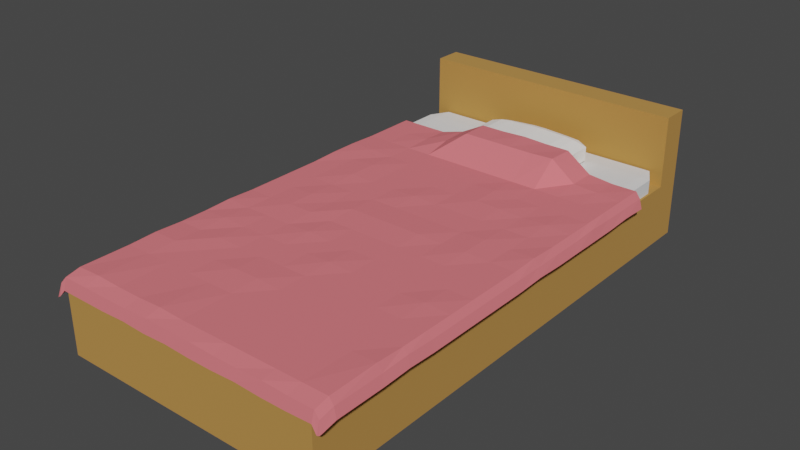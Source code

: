 # Source: RoomBed.blend  (saved by Blender 2.93.20; exported with 4.5.12 LTS)
import bpy
from mathutils import Matrix  # noqa: F401  (used for matrix-valued properties, if any)

bpy.ops.wm.read_factory_settings(use_empty=True)
scene = bpy.context.scene
scene.name = 'Scene'

# ---- collections
col_collection = bpy.data.collections.new('Collection'); scene.collection.children.link(col_collection)

# ---- materials (node trees are filled in below, after node groups)
mat_darker_wood = bpy.data.materials.new('Darker Wood')
mat_darker_wood.use_transparent_shadow = False
mat_white = bpy.data.materials.new('White')
mat_white.alpha_threshold = 0.0
mat_white.use_transparent_shadow = False
mat_white.line_color = (0.0, 0.0, 0.0, 1.0)
mat_red_bed_cover = bpy.data.materials.new('Red bed cover')
mat_red_bed_cover.use_transparent_shadow = False

# ---- material node trees
mat_darker_wood.use_nodes = True; mat_darker_wood.node_tree.nodes.clear()
_N = mat_darker_wood.node_tree.nodes; _L = mat_darker_wood.node_tree.links
n0 = _N.new('ShaderNodeBsdfPrincipled'); n0.name = 'Principled BSDF'; n0.location = (10, 300)
n0.distribution = 'GGX'
n0.subsurface_method = 'BURLEY'
n0.inputs[0].default_value = (0.4969, 0.2542, 0.05951, 1.0)
n0.inputs[2].default_value = 1.0
n0.inputs[3].default_value = 1.45
n0.inputs[27].default_value = (0.0, 0.0, 0.0, 1.0)
n0.inputs[28].default_value = 1.0
n1 = _N.new('ShaderNodeOutputMaterial'); n1.name = 'Material Output'; n1.location = (300, 300)
_L.new(n0.outputs[0], n1.inputs[0])
n1.is_active_output = True
mat_white.use_nodes = True; mat_white.node_tree.nodes.clear()
_N = mat_white.node_tree.nodes; _L = mat_white.node_tree.links
n0 = _N.new('ShaderNodeOutputMaterial'); n0.name = 'Material Output'; n0.location = (300, 300)
n1 = _N.new('ShaderNodeBsdfPrincipled'); n1.name = 'Principled BSDF'; n1.location = (10, 300)
n1.distribution = 'GGX'
n1.subsurface_method = 'BURLEY'
n1.inputs[0].default_value = (1.0, 0.9773, 0.9534, 1.0)
n1.inputs[2].default_value = 1.0
n1.inputs[3].default_value = 1.45
n1.inputs[27].default_value = (0.0, 0.0, 0.0, 1.0)
n1.inputs[28].default_value = 1.0
_L.new(n1.outputs[0], n0.inputs[0])
n0.is_active_output = True
mat_red_bed_cover.use_nodes = True; mat_red_bed_cover.node_tree.nodes.clear()
_N = mat_red_bed_cover.node_tree.nodes; _L = mat_red_bed_cover.node_tree.links
n0 = _N.new('ShaderNodeBsdfPrincipled'); n0.name = 'Principled BSDF'; n0.location = (10, 300)
n0.distribution = 'GGX'
n0.subsurface_method = 'BURLEY'
n0.inputs[0].default_value = (0.8, 0.1762, 0.1978, 1.0)
n0.inputs[2].default_value = 1.0
n0.inputs[3].default_value = 1.45
n0.inputs[27].default_value = (0.0, 0.0, 0.0, 1.0)
n0.inputs[28].default_value = 1.0
n1 = _N.new('ShaderNodeOutputMaterial'); n1.name = 'Material Output'; n1.location = (300, 300)
_L.new(n0.outputs[0], n1.inputs[0])
n1.is_active_output = True

# ---- world
world_world = bpy.data.worlds.new('World'); scene.world = world_world
world_world.use_nodes = True; world_world.node_tree.nodes.clear()
_N = world_world.node_tree.nodes; _L = world_world.node_tree.links
n0 = _N.new('ShaderNodeOutputWorld'); n0.name = 'World Output'; n0.location = (300, 300)
n1 = _N.new('ShaderNodeBackground'); n1.name = 'Background'; n1.location = (10, 300)
n1.inputs[0].default_value = (0.05088, 0.05088, 0.05088, 1.0)
_L.new(n1.outputs[0], n0.inputs[0])
n0.is_active_output = True
world_world.color = (0.05088, 0.05088, 0.05088)
world_world.use_sun_shadow = False
world_world.sun_shadow_jitter_overblur = 0.0

# ---- meshes
me_cube_007 = bpy.data.meshes.new('Cube.007')
me_cube_007.from_pydata([(-1.0, -1.0, -1.023), (-1.0, -1.0, 0.5623), (-1.0, 1.0, -1.023), (-1.0, 1.0, 0.5623), (1.0, -1.0, -1.023), (1.0, -1.0, 0.5623), (1.0, 1.0, -1.023), (1.0, 1.0, 0.5623), (-1.0, 0.8905, -1.023), (-1.0, 0.8905, 0.5623), (1.0, 0.8905, -1.023), (1.0, 0.8905, 0.5623), (-1.0, 0.8905, 2.427), (-1.0, 1.0, 2.427), (1.0, 1.0, 2.427), (1.0, 0.8905, 2.427)], [], [(8, 9, 3, 2), (2, 3, 7, 6), (10, 11, 5, 4), (4, 5, 1, 0), (8, 10, 4, 0), (11, 9, 1, 5), (7, 3, 13, 14), (2, 6, 10, 8), (6, 7, 11, 10), (0, 1, 9, 8), (14, 13, 12, 15), (9, 11, 15, 12), (11, 7, 14, 15), (3, 9, 12, 13)])
_uv = me_cube_007.uv_layers.new(name='UVMap')
_uv.uv.foreach_set('vector', [0.375, 0.2363, 0.625, 0.2363, 0.625, 0.25, 0.375, 0.25, 0.375, 0.25, 0.625, 0.25, 0.625, 0.5, 0.375, 0.5, 0.375, 0.5137, 0.625, 0.5137, 0.625, 0.75, 0.375, 0.75, 0.375, 0.75, 0.625, 0.75, 0.625, 1.0, 0.375, 1.0, 0.125, 0.5137, 0.375, 0.5137, 0.375, 0.75, 0.125, 0.75, 0.625, 0.5137, 0.875, 0.5137, 0.875, 0.75, 0.625, 0.75, 0.625, 0.5, 0.625, 0.25, 0.625, 0.25, 0.625, 0.5, 0.125, 0.5, 0.375, 0.5, 0.375, 0.5137, 0.125, 0.5137, 0.375, 0.5, 0.625, 0.5, 0.625, 0.5137, 0.375, 0.5137, 0.375, 0.0, 0.625, 0.0, 0.625, 0.2363, 0.375, 0.2363, 0.625, 0.5, 0.875, 0.5, 0.875, 0.5137, 0.625, 0.5137, 0.875, 0.5137, 0.625, 0.5137, 0.625, 0.5137, 0.875, 0.5137, 0.625, 0.5137, 0.625, 0.5, 0.625, 0.5, 0.625, 0.5137, 0.625, 0.25, 0.625, 0.2363, 0.625, 0.2363, 0.625, 0.25])
me_cube_007.materials.append(mat_darker_wood)
me_cube_007.use_remesh_fix_poles = True
me_cube_007.use_remesh_preserve_attributes = False
me_cube_007.use_mirror_vertex_groups = False
me_cube_007.update()
me_cube_014 = bpy.data.meshes.new('Cube.014')
me_cube_014.from_pydata([(-0.9212, -0.9212, -1.0), (-0.9212, -1.0, -0.9212), (-1.0, -0.9212, -0.9212), (-0.9212, -1.0, 0.9212), (-0.9212, -0.9212, 1.0), (-1.0, -0.9212, 0.9212), (-0.9212, 0.9212, -1.0), (-1.0, 0.9212, -0.9212), (-0.9212, 1.0, -0.9212), (-0.9212, 0.9212, 1.0), (-0.9212, 1.0, 0.9212), (-1.0, 0.9212, 0.9212), (0.9212, -0.9212, -1.0), (1.0, -0.9212, -0.9212), (0.9212, -1.0, -0.9212), (0.9212, -0.9212, 1.0), (0.9212, -1.0, 0.9212), (1.0, -0.9212, 0.9212), (0.9212, 0.9212, -1.0), (0.9212, 1.0, -0.9212), (1.0, 0.9212, -0.9212), (0.9212, 0.9212, 1.0), (1.0, 0.9212, 0.9212), (0.9212, 1.0, 0.9212)], [], [(14, 16, 3, 1), (20, 22, 17, 13), (21, 9, 4, 15), (2, 5, 11, 7), (8, 10, 23, 19), (0, 1, 2), (3, 4, 5), (6, 7, 8), (9, 10, 11), (12, 13, 14), (15, 16, 17), (18, 19, 20), (21, 22, 23), (6, 0, 2, 7), (1, 3, 5, 2), (4, 9, 11, 5), (10, 8, 7, 11), (18, 6, 8, 19), (9, 21, 23, 10), (22, 20, 19, 23), (12, 18, 20, 13), (21, 15, 17, 22), (16, 14, 13, 17), (0, 12, 14, 1), (15, 4, 3, 16), (6, 18, 12, 0)])
_uv = me_cube_014.uv_layers.new(name='UVMap')
_uv.uv.foreach_set('vector', [0.3848, 0.7598, 0.6152, 0.7598, 0.6152, 0.9902, 0.3848, 0.9902, 0.3848, 0.5098, 0.6152, 0.5098, 0.6152, 0.7402, 0.3848, 0.7402, 0.6348, 0.5098, 0.8652, 0.5098, 0.8652, 0.7402, 0.6348, 0.7402, 0.3848, 0.009847, 0.6152, 0.009847, 0.6152, 0.2402, 0.3848, 0.2402, 0.3848, 0.2598, 0.6152, 0.2598, 0.6152, 0.4902, 0.3848, 0.4902, 0.1348, 0.7402, 0.1348, 0.75, 0.125, 0.7402, 0.6152, 0.9902, 0.625, 0.9902, 0.6152, 1.0, 0.1348, 0.5098, 0.125, 0.5098, 0.1348, 0.5, 0.625, 0.2598, 0.625, 0.2598, 0.6152, 0.25, 0.3652, 0.7402, 0.375, 0.7402, 0.3652, 0.75, 0.625, 0.7598, 0.625, 0.7598, 0.6152, 0.75, 0.3652, 0.5098, 0.3652, 0.5, 0.375, 0.5098, 0.625, 0.5098, 0.625, 0.5098, 0.6152, 0.5, 0.1348, 0.5098, 0.1348, 0.7402, 0.125, 0.7402, 0.125, 0.5098, 0.3848, 0.0, 0.6152, 0.0, 0.6152, 0.009847, 0.3848, 0.009847, 0.625, 0.009847, 0.625, 0.2402, 0.6152, 0.2402, 0.6152, 0.009847, 0.6152, 0.2598, 0.3848, 0.2598, 0.3848, 0.2402, 0.6152, 0.2402, 0.3652, 0.5098, 0.1348, 0.5098, 0.1348, 0.5, 0.3652, 0.5, 0.625, 0.2598, 0.625, 0.4902, 0.6152, 0.4902, 0.6152, 0.2598, 0.6152, 0.5098, 0.3848, 0.5098, 0.3848, 0.4902, 0.6152, 0.4902, 0.3652, 0.7402, 0.3652, 0.5098, 0.3848, 0.5098, 0.3848, 0.7402, 0.6348, 0.5098, 0.6348, 0.7402, 0.6152, 0.7402, 0.6152, 0.5098, 0.6152, 0.7598, 0.3848, 0.7598, 0.3848, 0.7402, 0.6152, 0.7402, 0.1348, 0.7402, 0.3652, 0.7402, 0.3652, 0.75, 0.1348, 0.75, 0.625, 0.7598, 0.625, 0.9902, 0.6152, 0.9902, 0.6152, 0.7598, 0.1348, 0.5098, 0.3652, 0.5098, 0.3652, 0.7402, 0.1348, 0.7402])
me_cube_014.use_remesh_fix_poles = True
me_cube_014.use_remesh_preserve_attributes = False
me_cube_014.use_mirror_vertex_groups = False
me_cube_014.update()
me_cube_031 = bpy.data.meshes.new('Cube.031')
me_cube_031.from_pydata([(-0.7558, -0.7558, -1.0), (-0.7558, -1.0, -0.7558), (-1.0, -0.7558, -0.7558), (-0.7558, -1.0, 0.866), (-0.794, -0.7558, 1.131), (-1.0, -0.7558, 0.7558), (-0.7558, 0.7558, -1.0), (-1.0, 0.7558, -0.7558), (-0.7558, 1.0, -0.7558), (-0.794, 0.7558, 1.131), (-0.7558, 1.0, 0.866), (-1.0, 0.7558, 0.7558), (0.7558, -0.7558, -1.0), (1.0, -0.7558, -0.7558), (0.7558, -1.0, -0.7558), (0.7333, -0.7558, 1.111), (0.7558, -1.0, 0.8504), (1.0, -0.7558, 0.7558), (0.7558, 1.0, -0.7558), (1.0, 0.7558, -0.7558), (0.7558, 0.7558, -1.0), (0.7333, 0.7558, 1.111), (1.0, 0.7558, 0.7558), (0.7558, 1.0, 0.8504), (-0.6724, 1.0, -0.7558), (-0.1839, 1.0, -0.7558), (-0.1839, 0.7558, -1.0), (-0.6724, 0.7558, -1.0), (-0.6724, 1.0, 0.9191), (-0.6341, 0.7558, 1.233), (-0.1839, 0.7558, 1.364), (-0.1839, 1.0, 1.12), (-0.6724, -1.0, -0.7558), (-0.6724, -0.7558, -1.0), (-0.1839, -0.7558, -1.0), (-0.1839, -1.0, -0.7558), (-0.6724, -1.0, 0.9191), (-0.1839, -1.0, 1.12), (-0.1839, -0.7558, 1.364), (-0.6341, -0.7558, 1.233), (0.5301, 1.0, 0.9655), (0.04171, 1.0, 1.12), (0.04171, 0.7558, 1.364), (0.5526, 0.7558, 1.253), (0.5301, -0.7558, -1.0), (0.5301, -1.0, -0.7558), (0.04171, -1.0, -0.7558), (0.04171, -0.7558, -1.0), (0.04171, 1.0, -0.7558), (0.5301, 1.0, -0.7558), (0.5301, 0.7558, -1.0), (0.04171, 0.7558, -1.0), (0.04171, -0.7558, 1.364), (0.04171, -1.0, 1.12), (0.5301, -1.0, 0.9655), (0.5526, -0.7558, 1.253)], [], [(32, 36, 3, 1), (25, 31, 41, 48), (14, 16, 54, 45), (29, 9, 4, 39), (19, 22, 17, 13), (8, 10, 28, 24), (46, 53, 37, 35), (2, 5, 11, 7), (50, 20, 12, 44), (21, 43, 55, 15), (49, 40, 23, 18), (42, 30, 38, 52), (26, 51, 47, 34), (0, 1, 2), (3, 4, 5), (6, 7, 8), (9, 10, 11), (12, 13, 14), (15, 16, 17), (18, 19, 20), (21, 22, 23), (24, 25, 26, 27), (28, 29, 30, 31), (32, 33, 34, 35), (36, 37, 38, 39), (40, 41, 42, 43), (44, 45, 46, 47), (48, 49, 50, 51), (52, 53, 54, 55), (6, 0, 2, 7), (1, 3, 5, 2), (4, 9, 11, 5), (10, 8, 7, 11), (27, 6, 8, 24), (43, 21, 23, 40), (22, 19, 18, 23), (12, 20, 19, 13), (21, 15, 17, 22), (16, 14, 13, 17), (44, 12, 14, 45), (39, 4, 3, 36), (51, 26, 25, 48), (9, 29, 28, 10), (0, 33, 32, 1), (52, 38, 37, 53), (29, 39, 38, 30), (26, 34, 33, 27), (36, 32, 35, 37), (31, 25, 24, 28), (30, 42, 41, 31), (34, 47, 46, 35), (20, 50, 49, 18), (15, 55, 54, 16), (53, 46, 45, 54), (42, 52, 55, 43), (50, 44, 47, 51), (40, 49, 48, 41), (6, 27, 33, 0)])
_uv = me_cube_031.uv_layers.new(name='UVMap')
_uv.uv.foreach_set('vector', [0.4029, 0.959, 0.593, 0.959, 0.5925, 0.9695, 0.4034, 0.9695, 0.4008, 0.352, 0.5992, 0.352, 0.5992, 0.3802, 0.4008, 0.3802, 0.4037, 0.7805, 0.5938, 0.7805, 0.5949, 0.8087, 0.4026, 0.8087, 0.8293, 0.5305, 0.8493, 0.5305, 0.8493, 0.7195, 0.8293, 0.7195, 0.4055, 0.5305, 0.5945, 0.5305, 0.5945, 0.7195, 0.4055, 0.7195, 0.4034, 0.2805, 0.5925, 0.2805, 0.593, 0.291, 0.4029, 0.291, 0.4008, 0.8698, 0.5992, 0.8698, 0.5992, 0.898, 0.4008, 0.898, 0.4055, 0.03053, 0.5945, 0.03053, 0.5945, 0.2195, 0.4055, 0.2195, 0.3163, 0.5305, 0.3445, 0.5305, 0.3445, 0.7195, 0.3163, 0.7195, 0.6522, 0.5305, 0.6871, 0.5305, 0.6871, 0.7195, 0.6522, 0.7195, 0.4026, 0.4413, 0.5949, 0.4413, 0.5938, 0.4695, 0.4037, 0.4695, 0.7448, 0.5305, 0.773, 0.5305, 0.773, 0.7195, 0.7448, 0.7195, 0.227, 0.5305, 0.2552, 0.5305, 0.2552, 0.7195, 0.227, 0.7195, 0.1555, 0.7195, 0.1555, 0.75, 0.125, 0.7195, 0.6083, 0.0, 0.625, 0.03053, 0.625, 0.03053, 0.1555, 0.5305, 0.125, 0.5305, 0.1555, 0.5, 0.625, 0.2757, 0.625, 0.2641, 0.5945, 0.25, 0.3445, 0.7195, 0.375, 0.7195, 0.3445, 0.75, 0.625, 0.7772, 0.625, 0.7667, 0.5945, 0.75, 0.4055, 0.5, 0.375, 0.5305, 0.375, 0.5305, 0.6389, 0.5305, 0.625, 0.5305, 0.6063, 0.5, 0.166, 0.5, 0.1965, 0.5, 0.1965, 0.5305, 0.1965, 0.5305, 0.593, 0.291, 0.625, 0.2957, 0.625, 0.3215, 0.5992, 0.3215, 0.166, 0.75, 0.1965, 0.7195, 0.1965, 0.7195, 0.1965, 0.75, 0.593, 0.959, 0.5992, 0.9285, 0.625, 0.9285, 0.625, 0.9543, 0.5828, 0.4413, 0.625, 0.3802, 0.625, 0.3802, 0.6133, 0.4107, 0.3163, 0.7195, 0.2857, 0.75, 0.2552, 0.75, 0.2857, 0.7195, 0.2552, 0.5, 0.2857, 0.5, 0.2857, 0.5305, 0.2857, 0.5305, 0.625, 0.8698, 0.625, 0.8698, 0.5828, 0.8393, 0.6133, 0.8393, 0.1555, 0.5305, 0.1555, 0.7195, 0.125, 0.7195, 0.125, 0.5305, 0.4055, 0.0, 0.6083, 0.0, 0.5945, 0.03053, 0.4055, 0.03053, 0.625, 0.03053, 0.625, 0.2195, 0.5945, 0.2195, 0.5945, 0.03053, 0.5925, 0.2805, 0.4034, 0.2805, 0.4055, 0.2195, 0.5945, 0.2195, 0.166, 0.5305, 0.1555, 0.5305, 0.1555, 0.5, 0.166, 0.5, 0.625, 0.4379, 0.625, 0.4728, 0.5938, 0.4695, 0.5949, 0.4413, 0.5945, 0.5305, 0.4055, 0.5305, 0.4037, 0.4695, 0.5938, 0.4695, 0.3445, 0.7195, 0.3445, 0.5305, 0.4055, 0.5305, 0.4055, 0.7195, 0.6522, 0.5305, 0.6522, 0.7195, 0.5945, 0.7195, 0.5945, 0.5305, 0.5938, 0.7805, 0.4037, 0.7805, 0.4055, 0.7195, 0.5945, 0.7195, 0.3163, 0.7195, 0.3445, 0.7195, 0.3445, 0.75, 0.3163, 0.75, 0.625, 0.9543, 0.625, 0.9743, 0.5925, 0.9695, 0.593, 0.959, 0.2552, 0.5305, 0.227, 0.5305, 0.227, 0.5, 0.2552, 0.5, 0.625, 0.2757, 0.625, 0.2957, 0.593, 0.291, 0.5925, 0.2805, 0.1555, 0.7195, 0.166, 0.7195, 0.166, 0.75, 0.1555, 0.75, 0.625, 0.8698, 0.625, 0.898, 0.5992, 0.898, 0.5992, 0.8698, 0.8293, 0.5305, 0.8293, 0.7195, 0.773, 0.7195, 0.773, 0.5305, 0.227, 0.5305, 0.227, 0.7195, 0.166, 0.7195, 0.166, 0.5305, 0.593, 0.959, 0.4029, 0.959, 0.4008, 0.898, 0.5992, 0.898, 0.5992, 0.352, 0.4008, 0.352, 0.4029, 0.291, 0.593, 0.291, 0.625, 0.352, 0.625, 0.3802, 0.5992, 0.3802, 0.5992, 0.352, 0.227, 0.7195, 0.2552, 0.7195, 0.2552, 0.75, 0.227, 0.75, 0.3445, 0.5305, 0.3163, 0.5305, 0.3163, 0.5, 0.3445, 0.5, 0.625, 0.7772, 0.625, 0.8121, 0.5949, 0.8087, 0.5938, 0.7805, 0.5992, 0.8698, 0.4008, 0.8698, 0.4026, 0.8087, 0.5949, 0.8087, 0.7448, 0.5305, 0.7448, 0.7195, 0.6871, 0.7195, 0.6871, 0.5305, 0.3163, 0.5305, 0.3163, 0.7195, 0.2552, 0.7195, 0.2552, 0.5305, 0.5949, 0.4413, 0.4026, 0.4413, 0.4008, 0.3802, 0.5992, 0.3802, 0.1555, 0.5305, 0.166, 0.5305, 0.166, 0.7195, 0.1555, 0.7195])
me_cube_031.materials.append(mat_white)
me_cube_031.use_remesh_fix_poles = True
me_cube_031.use_remesh_preserve_attributes = False
me_cube_031.use_mirror_vertex_groups = False
me_cube_031.update()
me_plane_003 = bpy.data.meshes.new('Plane.003')
me_plane_003.from_pydata([(-1.003, -1.035, -0.05162), (0.9968, -1.035, -0.05162), (-1.0, 1.0, 0.0), (1.0, 1.0, 0.0), (-0.8214, -1.035, -0.05162), (-0.6395, -1.035, -0.05162), (-0.4577, -1.035, -0.05162), (-0.2759, -1.035, -0.03641), (-0.09409, -1.035, -0.03641), (0.08773, -1.035, -0.03641), (0.2695, -1.035, -0.05162), (0.4514, -1.035, -0.05162), (0.6332, -1.035, -0.03641), (0.815, -1.035, -0.05162), (0.8182, 1.0, 0.0), (0.6364, 1.0, 0.03643), (0.4545, 1.0, 0.2886), (0.2727, 1.0, 0.2886), (0.09091, 1.0, 0.3038), (-0.09091, 1.0, 0.2886), (-0.2727, 1.0, 0.2886), (-0.4545, 1.0, 0.09845), (-0.6364, 1.0, 0.0), (-0.8182, 1.0, 0.0), (-1.0, 0.8667, 0.0), (-1.0, 0.7333, 0.0), (-1.0, 0.6, 0.01522), (-1.0, 0.4667, 0.01522), (-1.0, 0.3333, 0.0), (-1.0, 0.2, 0.0), (-1.0, 0.06667, 0.0), (-1.0, -0.06667, 0.0), (-1.0, -0.2, 0.01522), (-1.0, -0.3333, 0.0), (-1.0, -0.4667, 0.0), (-1.0, -0.6, 0.01522), (-1.0, -0.7333, 0.0), (-1.0, -0.969, 0.0), (1.0, -0.969, 0.0), (1.0, -0.7333, 0.01522), (1.0, -0.6, 0.0), (1.0, -0.4667, 0.0), (1.0, -0.3333, 0.0), (1.0, -0.2, 0.0), (1.0, -0.06667, 0.0), (1.0, 0.06667, 0.0), (1.0, 0.2, 0.01522), (1.0, 0.3333, 0.0), (1.0, 0.4667, 0.0), (1.0, 0.6, 0.0), (1.0, 0.7333, 0.0), (1.0, 0.8667, 0.0), (-0.8182, -0.969, 0.01522), (-0.8182, -0.7333, 0.0), (-0.8182, -0.6, 0.01522), (-0.8182, -0.4667, 0.0), (-0.8182, -0.3333, 0.01522), (-0.8182, -0.2, 0.0), (-0.8182, -0.06667, 0.0), (-0.8182, 0.06667, 0.0), (-0.8182, 0.2, 0.0), (-0.8182, 0.3333, 0.0), (-0.8182, 0.4667, 0.0), (-0.8182, 0.6, 0.01522), (-0.8182, 0.7333, 0.0), (-0.8182, 0.8667, 0.0), (-0.6364, -0.969, 0.0), (-0.6364, -0.7333, 0.0), (-0.6364, -0.6, 0.0), (-0.6364, -0.4667, 0.01522), (-0.6364, -0.3333, 0.0), (-0.6364, -0.2, 0.0), (-0.6364, -0.06667, 0.01522), (-0.6364, 0.06667, 0.01522), (-0.6364, 0.2, 0.0), (-0.6364, 0.3333, 0.01522), (-0.6364, 0.4667, 0.01522), (-0.6364, 0.6, 0.0), (-0.6364, 0.7333, 0.0), (-0.6364, 0.8667, 0.01522), (-0.4545, -0.969, 0.0), (-0.4545, -0.7333, 0.0), (-0.4545, -0.6, 0.0), (-0.4545, -0.4667, 0.0), (-0.4545, -0.3333, 0.0), (-0.4545, -0.2, 0.0), (-0.4545, -0.06667, 0.01522), (-0.4545, 0.06667, 0.0), (-0.4545, 0.2, 0.0), (-0.4545, 0.3333, 0.0), (-0.4545, 0.4667, 0.0), (-0.4545, 0.6, 0.0), (-0.4545, 0.7333, 0.0), (-0.4545, 0.8667, 0.08323), (-0.2727, -0.969, 0.01522), (-0.2727, -0.7333, 0.0), (-0.2727, -0.6, 0.01522), (-0.2727, -0.4667, 0.0), (-0.2727, -0.3333, 0.0), (-0.2727, -0.2, 0.01522), (-0.2727, -0.06667, 0.0), (-0.2727, 0.06667, 0.01522), (-0.2727, 0.2, 0.0), (-0.2727, 0.3333, 0.0), (-0.2727, 0.4667, 0.0), (-0.2727, 0.6, 0.0), (-0.2727, 0.7333, 0.0), (-0.2727, 0.8667, 0.2886), (-0.09091, -0.969, 0.0), (-0.09091, -0.7333, 0.0), (-0.09091, -0.6, 0.01522), (-0.09091, -0.4667, 0.0), (-0.09091, -0.3333, 0.0), (-0.09091, -0.2, 0.0), (-0.09091, -0.06667, 0.0), (-0.09091, 0.06667, 0.01522), (-0.09091, 0.2, 0.0), (-0.09091, 0.3333, 0.01522), (-0.09091, 0.4667, 0.0), (-0.09091, 0.6, 0.0), (-0.09091, 0.7333, 0.0), (-0.09091, 0.8667, 0.2886), (0.09091, -0.969, 0.0), (0.09091, -0.7333, 0.0), (0.09091, -0.6, 0.0), (0.09091, -0.4667, 0.0), (0.09091, -0.3333, 0.01522), (0.09091, -0.2, 0.0), (0.09091, -0.06667, 0.0), (0.09091, 0.06667, 0.01522), (0.09091, 0.2, 0.0), (0.09091, 0.3333, 0.0), (0.09091, 0.4667, 0.0), (0.09091, 0.6, 0.0), (0.09091, 0.7333, 0.0), (0.09091, 0.8667, 0.2886), (0.2727, -0.969, 0.0), (0.2727, -0.7333, 0.0), (0.2727, -0.6, 0.0), (0.2727, -0.4667, 0.0), (0.2727, -0.3333, 0.0), (0.2727, -0.2, 0.0), (0.2727, -0.06667, 0.0), (0.2727, 0.06667, 0.01522), (0.2727, 0.2, 0.0), (0.2727, 0.3333, 0.0), (0.2727, 0.4667, 0.01522), (0.2727, 0.6, 0.01522), (0.2727, 0.7333, 0.0), (0.2727, 0.8667, 0.2886), (0.4545, -0.969, 0.0), (0.4545, -0.7333, 0.0), (0.4545, -0.6, 0.0), (0.4545, -0.4667, 0.0), (0.4545, -0.3333, 0.0), (0.4545, -0.2, 0.0), (0.4545, -0.06667, 0.0), (0.4545, 0.06667, 0.0), (0.4545, 0.2, 0.0), (0.4545, 0.3333, 0.0), (0.4545, 0.4667, 0.01522), (0.4545, 0.6, 0.0), (0.4545, 0.7333, 0.0), (0.4545, 0.8667, 0.3038), (0.6364, -0.969, 0.0), (0.6364, -0.7333, 0.0), (0.6364, -0.6, 0.0), (0.6364, -0.4667, 0.0), (0.6364, -0.3333, 0.0), (0.6364, -0.2, 0.0), (0.6364, -0.06667, 0.0), (0.6364, 0.06667, 0.01522), (0.6364, 0.2, 0.01522), (0.6364, 0.3333, 0.0), (0.6364, 0.4667, 0.0), (0.6364, 0.6, 0.0), (0.6364, 0.7333, 0.0), (0.6364, 0.8667, 0.03643), (0.8182, -0.969, 0.0), (0.8182, -0.7333, 0.0), (0.8182, -0.6, 0.0), (0.8182, -0.4667, 0.0), (0.8182, -0.3333, 0.01522), (0.8182, -0.2, 0.0), (0.8182, -0.06667, 0.0), (0.8182, 0.06667, 0.0), (0.8182, 0.2, 0.0), (0.8182, 0.3333, 0.0), (0.8182, 0.4667, 0.01522), (0.8182, 0.6, 0.0), (0.8182, 0.7333, 0.0), (0.8182, 0.8667, 0.01522), (-1.01, -1.046, -0.2226), (0.9901, -1.046, -0.2074), (-0.8281, -1.046, -0.2226), (-0.6463, -1.046, -0.2226), (-0.4645, -1.046, -0.2074), (-0.2826, -1.046, -0.2226), (-0.1008, -1.046, -0.2074), (0.081, -1.046, -0.2226), (0.2628, -1.046, -0.2226), (0.4446, -1.046, -0.2074), (0.6265, -1.046, -0.2226), (0.8083, -1.046, -0.2226), (1.03, -1.036, -0.1398), (1.033, 0.9994, -0.08814), (1.033, -0.9696, -0.08814), (1.033, -0.734, -0.08814), (1.033, -0.6006, -0.07292), (1.033, -0.4673, -0.08814), (1.033, -0.334, -0.08814), (1.033, -0.2006, -0.08814), (1.033, -0.06731, -0.08814), (1.033, 0.06602, -0.08814), (1.033, 0.1994, -0.08814), (1.033, 0.3327, -0.08814), (1.033, 0.466, -0.08814), (1.033, 0.5994, -0.07292), (1.033, 0.7327, -0.08814), (1.033, 0.866, -0.08814), (1.024, -1.047, -0.3108), (1.055, -1.043, -0.2676), (1.059, 0.992, -0.2159), (1.059, -0.977, -0.2159), (1.059, -0.7414, -0.2159), (1.059, -0.608, -0.2007), (1.059, -0.4747, -0.2159), (1.059, -0.3414, -0.2159), (1.059, -0.208, -0.2159), (1.059, -0.07471, -0.2159), (1.059, 0.05863, -0.2159), (1.059, 0.192, -0.2007), (1.059, 0.3253, -0.2159), (1.059, 0.4586, -0.2159), (1.059, 0.592, -0.2159), (1.059, 0.7253, -0.2159), (1.059, 0.8586, -0.2007), (1.042, -1.046, -0.2992), (-1.038, -1.043, -0.1417), (-1.035, 0.9923, -0.0749), (-1.035, 0.8589, -0.0749), (-1.035, 0.7256, -0.09011), (-1.035, 0.5923, -0.09011), (-1.035, 0.4589, -0.09011), (-1.035, 0.3256, -0.09011), (-1.035, 0.1923, -0.09011), (-1.035, 0.05892, -0.09011), (-1.035, -0.07442, -0.0749), (-1.035, -0.2077, -0.09011), (-1.035, -0.3411, -0.09011), (-1.035, -0.4744, -0.09011), (-1.035, -0.6077, -0.0749), (-1.035, -0.7411, -0.09011), (-1.035, -0.9767, -0.0749), (-1.045, -1.054, -0.3128), (-1.069, -1.052, -0.338), (-1.066, 0.9829, -0.2864), (-1.066, 0.8496, -0.2864), (-1.066, 0.7162, -0.2864), (-1.066, 0.5829, -0.2864), (-1.066, 0.4496, -0.2864), (-1.066, 0.3162, -0.2864), (-1.066, 0.1829, -0.2864), (-1.066, 0.04956, -0.2864), (-1.066, -0.08377, -0.2864), (-1.066, -0.2171, -0.2864), (-1.066, -0.3504, -0.2864), (-1.066, -0.4838, -0.2864), (-1.066, -0.6171, -0.2864), (-1.066, -0.7504, -0.2712), (-1.066, -0.9861, -0.2864), (-1.061, -1.06, -0.3293)], [], [(191, 51, 3, 14), (24, 65, 23, 2), (65, 79, 22, 23), (79, 93, 21, 22), (93, 107, 20, 21), (107, 121, 19, 20), (121, 135, 18, 19), (135, 149, 17, 18), (149, 163, 16, 17), (163, 177, 15, 16), (177, 191, 14, 15), (12, 13, 178, 164), (164, 178, 179, 165), (165, 179, 180, 166), (166, 180, 181, 167), (167, 181, 182, 168), (168, 182, 183, 169), (169, 183, 184, 170), (170, 184, 185, 171), (171, 185, 186, 172), (172, 186, 187, 173), (173, 187, 188, 174), (174, 188, 189, 175), (175, 189, 190, 176), (176, 190, 191, 177), (11, 12, 164, 150), (150, 164, 165, 151), (151, 165, 166, 152), (152, 166, 167, 153), (153, 167, 168, 154), (154, 168, 169, 155), (155, 169, 170, 156), (156, 170, 171, 157), (157, 171, 172, 158), (158, 172, 173, 159), (159, 173, 174, 160), (160, 174, 175, 161), (161, 175, 176, 162), (162, 176, 177, 163), (10, 11, 150, 136), (136, 150, 151, 137), (137, 151, 152, 138), (138, 152, 153, 139), (139, 153, 154, 140), (140, 154, 155, 141), (141, 155, 156, 142), (142, 156, 157, 143), (143, 157, 158, 144), (144, 158, 159, 145), (145, 159, 160, 146), (146, 160, 161, 147), (147, 161, 162, 148), (148, 162, 163, 149), (9, 10, 136, 122), (122, 136, 137, 123), (123, 137, 138, 124), (124, 138, 139, 125), (125, 139, 140, 126), (126, 140, 141, 127), (127, 141, 142, 128), (128, 142, 143, 129), (129, 143, 144, 130), (130, 144, 145, 131), (131, 145, 146, 132), (132, 146, 147, 133), (133, 147, 148, 134), (134, 148, 149, 135), (8, 9, 122, 108), (108, 122, 123, 109), (109, 123, 124, 110), (110, 124, 125, 111), (111, 125, 126, 112), (112, 126, 127, 113), (113, 127, 128, 114), (114, 128, 129, 115), (115, 129, 130, 116), (116, 130, 131, 117), (117, 131, 132, 118), (118, 132, 133, 119), (119, 133, 134, 120), (120, 134, 135, 121), (7, 8, 108, 94), (94, 108, 109, 95), (95, 109, 110, 96), (96, 110, 111, 97), (97, 111, 112, 98), (98, 112, 113, 99), (99, 113, 114, 100), (100, 114, 115, 101), (101, 115, 116, 102), (102, 116, 117, 103), (103, 117, 118, 104), (104, 118, 119, 105), (105, 119, 120, 106), (106, 120, 121, 107), (6, 7, 94, 80), (80, 94, 95, 81), (81, 95, 96, 82), (82, 96, 97, 83), (83, 97, 98, 84), (84, 98, 99, 85), (85, 99, 100, 86), (86, 100, 101, 87), (87, 101, 102, 88), (88, 102, 103, 89), (89, 103, 104, 90), (90, 104, 105, 91), (91, 105, 106, 92), (92, 106, 107, 93), (5, 6, 80, 66), (66, 80, 81, 67), (67, 81, 82, 68), (68, 82, 83, 69), (69, 83, 84, 70), (70, 84, 85, 71), (71, 85, 86, 72), (72, 86, 87, 73), (73, 87, 88, 74), (74, 88, 89, 75), (75, 89, 90, 76), (76, 90, 91, 77), (77, 91, 92, 78), (78, 92, 93, 79), (4, 5, 66, 52), (52, 66, 67, 53), (53, 67, 68, 54), (54, 68, 69, 55), (55, 69, 70, 56), (56, 70, 71, 57), (57, 71, 72, 58), (58, 72, 73, 59), (59, 73, 74, 60), (60, 74, 75, 61), (61, 75, 76, 62), (62, 76, 77, 63), (63, 77, 78, 64), (64, 78, 79, 65), (0, 4, 52, 37), (37, 52, 53, 36), (36, 53, 54, 35), (35, 54, 55, 34), (34, 55, 56, 33), (33, 56, 57, 32), (32, 57, 58, 31), (31, 58, 59, 30), (30, 59, 60, 29), (29, 60, 61, 28), (28, 61, 62, 27), (27, 62, 63, 26), (26, 63, 64, 25), (25, 64, 65, 24), (13, 1, 38, 178), (178, 38, 39, 179), (179, 39, 40, 180), (180, 40, 41, 181), (181, 41, 42, 182), (182, 42, 43, 183), (183, 43, 44, 184), (184, 44, 45, 185), (185, 45, 46, 186), (186, 46, 47, 187), (187, 47, 48, 188), (188, 48, 49, 189), (189, 49, 50, 190), (190, 50, 51, 191), (7, 6, 196, 197), (4, 0, 192, 194), (11, 10, 200, 201), (1, 13, 203, 193), (8, 7, 197, 198), (5, 4, 194, 195), (12, 11, 201, 202), (9, 8, 198, 199), (6, 5, 195, 196), (13, 12, 202, 203), (10, 9, 199, 200), (39, 38, 206, 207), (47, 46, 214, 215), (40, 39, 207, 208), (48, 47, 215, 216), (41, 40, 208, 209), (49, 48, 216, 217), (42, 41, 209, 210), (50, 49, 217, 218), (43, 42, 210, 211), (51, 50, 218, 219), (3, 51, 219, 205), (44, 43, 211, 212), (45, 44, 212, 213), (38, 1, 204, 206), (1, 193, 220, 204), (46, 45, 213, 214), (208, 207, 224, 225), (216, 215, 232, 233), (209, 208, 225, 226), (217, 216, 233, 234), (210, 209, 226, 227), (218, 217, 234, 235), (211, 210, 227, 228), (219, 218, 235, 236), (212, 211, 228, 229), (205, 219, 236, 222), (204, 220, 237, 221), (213, 212, 229, 230), (206, 204, 221, 223), (214, 213, 230, 231), (207, 206, 223, 224), (215, 214, 231, 232), (24, 2, 239, 240), (32, 31, 247, 248), (25, 24, 240, 241), (33, 32, 248, 249), (192, 0, 238, 254), (26, 25, 241, 242), (34, 33, 249, 250), (0, 37, 253, 238), (27, 26, 242, 243), (35, 34, 250, 251), (28, 27, 243, 244), (36, 35, 251, 252), (29, 28, 244, 245), (37, 36, 252, 253), (30, 29, 245, 246), (31, 30, 246, 247), (250, 249, 266, 267), (243, 242, 259, 260), (251, 250, 267, 268), (244, 243, 260, 261), (252, 251, 268, 269), (245, 244, 261, 262), (253, 252, 269, 270), (246, 245, 262, 263), (238, 253, 270, 255), (254, 238, 255, 271), (247, 246, 263, 264), (240, 239, 256, 257), (248, 247, 264, 265), (241, 240, 257, 258), (249, 248, 265, 266), (242, 241, 258, 259)])
_uv = me_plane_003.uv_layers.new(name='UVMap')
_uv.uv.foreach_set('vector', [0.9091, 0.9333, 1.0, 0.9333, 1.0, 1.0, 0.9091, 1.0, 0.0, 0.9333, 0.09091, 0.9333, 0.09091, 1.0, 0.0, 1.0, 0.09091, 0.9333, 0.1818, 0.9333, 0.1818, 1.0, 0.09091, 1.0, 0.1818, 0.9333, 0.2727, 0.9333, 0.2727, 1.0, 0.1818, 1.0, 0.2727, 0.9333, 0.3636, 0.9333, 0.3636, 1.0, 0.2727, 1.0, 0.3636, 0.9333, 0.4545, 0.9333, 0.4545, 1.0, 0.3636, 1.0, 0.4545, 0.9333, 0.5455, 0.9333, 0.5455, 1.0, 0.4545, 1.0, 0.5455, 0.9333, 0.6364, 0.9333, 0.6364, 1.0, 0.5455, 1.0, 0.6364, 0.9333, 0.7273, 0.9333, 0.7273, 1.0, 0.6364, 1.0, 0.7273, 0.9333, 0.8182, 0.9333, 0.8182, 1.0, 0.7273, 1.0, 0.8182, 0.9333, 0.9091, 0.9333, 0.9091, 1.0, 0.8182, 1.0, 0.8182, 0.0, 0.9091, 0.0, 0.9091, 0.0266, 0.8182, 0.0266, 0.8182, 0.0266, 0.9091, 0.0266, 0.9091, 0.1333, 0.8182, 0.1333, 0.8182, 0.1333, 0.9091, 0.1333, 0.9091, 0.2, 0.8182, 0.2, 0.8182, 0.2, 0.9091, 0.2, 0.9091, 0.2667, 0.8182, 0.2667, 0.8182, 0.2667, 0.9091, 0.2667, 0.9091, 0.3333, 0.8182, 0.3333, 0.8182, 0.3333, 0.9091, 0.3333, 0.9091, 0.4, 0.8182, 0.4, 0.8182, 0.4, 0.9091, 0.4, 0.9091, 0.4667, 0.8182, 0.4667, 0.8182, 0.4667, 0.9091, 0.4667, 0.9091, 0.5333, 0.8182, 0.5333, 0.8182, 0.5333, 0.9091, 0.5333, 0.9091, 0.6, 0.8182, 0.6, 0.8182, 0.6, 0.9091, 0.6, 0.9091, 0.6667, 0.8182, 0.6667, 0.8182, 0.6667, 0.9091, 0.6667, 0.9091, 0.7333, 0.8182, 0.7333, 0.8182, 0.7333, 0.9091, 0.7333, 0.9091, 0.8, 0.8182, 0.8, 0.8182, 0.8, 0.9091, 0.8, 0.9091, 0.8667, 0.8182, 0.8667, 0.8182, 0.8667, 0.9091, 0.8667, 0.9091, 0.9333, 0.8182, 0.9333, 0.7273, 0.0, 0.8182, 0.0, 0.8182, 0.0266, 0.7273, 0.0266, 0.7273, 0.0266, 0.8182, 0.0266, 0.8182, 0.1333, 0.7273, 0.1333, 0.7273, 0.1333, 0.8182, 0.1333, 0.8182, 0.2, 0.7273, 0.2, 0.7273, 0.2, 0.8182, 0.2, 0.8182, 0.2667, 0.7273, 0.2667, 0.7273, 0.2667, 0.8182, 0.2667, 0.8182, 0.3333, 0.7273, 0.3333, 0.7273, 0.3333, 0.8182, 0.3333, 0.8182, 0.4, 0.7273, 0.4, 0.7273, 0.4, 0.8182, 0.4, 0.8182, 0.4667, 0.7273, 0.4667, 0.7273, 0.4667, 0.8182, 0.4667, 0.8182, 0.5333, 0.7273, 0.5333, 0.7273, 0.5333, 0.8182, 0.5333, 0.8182, 0.6, 0.7273, 0.6, 0.7273, 0.6, 0.8182, 0.6, 0.8182, 0.6667, 0.7273, 0.6667, 0.7273, 0.6667, 0.8182, 0.6667, 0.8182, 0.7333, 0.7273, 0.7333, 0.7273, 0.7333, 0.8182, 0.7333, 0.8182, 0.8, 0.7273, 0.8, 0.7273, 0.8, 0.8182, 0.8, 0.8182, 0.8667, 0.7273, 0.8667, 0.7273, 0.8667, 0.8182, 0.8667, 0.8182, 0.9333, 0.7273, 0.9333, 0.6364, 0.0, 0.7273, 0.0, 0.7273, 0.0266, 0.6364, 0.0266, 0.6364, 0.0266, 0.7273, 0.0266, 0.7273, 0.1333, 0.6364, 0.1333, 0.6364, 0.1333, 0.7273, 0.1333, 0.7273, 0.2, 0.6364, 0.2, 0.6364, 0.2, 0.7273, 0.2, 0.7273, 0.2667, 0.6364, 0.2667, 0.6364, 0.2667, 0.7273, 0.2667, 0.7273, 0.3333, 0.6364, 0.3333, 0.6364, 0.3333, 0.7273, 0.3333, 0.7273, 0.4, 0.6364, 0.4, 0.6364, 0.4, 0.7273, 0.4, 0.7273, 0.4667, 0.6364, 0.4667, 0.6364, 0.4667, 0.7273, 0.4667, 0.7273, 0.5333, 0.6364, 0.5333, 0.6364, 0.5333, 0.7273, 0.5333, 0.7273, 0.6, 0.6364, 0.6, 0.6364, 0.6, 0.7273, 0.6, 0.7273, 0.6667, 0.6364, 0.6667, 0.6364, 0.6667, 0.7273, 0.6667, 0.7273, 0.7333, 0.6364, 0.7333, 0.6364, 0.7333, 0.7273, 0.7333, 0.7273, 0.8, 0.6364, 0.8, 0.6364, 0.8, 0.7273, 0.8, 0.7273, 0.8667, 0.6364, 0.8667, 0.6364, 0.8667, 0.7273, 0.8667, 0.7273, 0.9333, 0.6364, 0.9333, 0.5455, 0.0, 0.6364, 0.0, 0.6364, 0.0266, 0.5455, 0.0266, 0.5455, 0.0266, 0.6364, 0.0266, 0.6364, 0.1333, 0.5455, 0.1333, 0.5455, 0.1333, 0.6364, 0.1333, 0.6364, 0.2, 0.5455, 0.2, 0.5455, 0.2, 0.6364, 0.2, 0.6364, 0.2667, 0.5455, 0.2667, 0.5455, 0.2667, 0.6364, 0.2667, 0.6364, 0.3333, 0.5455, 0.3333, 0.5455, 0.3333, 0.6364, 0.3333, 0.6364, 0.4, 0.5455, 0.4, 0.5455, 0.4, 0.6364, 0.4, 0.6364, 0.4667, 0.5455, 0.4667, 0.5455, 0.4667, 0.6364, 0.4667, 0.6364, 0.5333, 0.5455, 0.5333, 0.5455, 0.5333, 0.6364, 0.5333, 0.6364, 0.6, 0.5455, 0.6, 0.5455, 0.6, 0.6364, 0.6, 0.6364, 0.6667, 0.5455, 0.6667, 0.5455, 0.6667, 0.6364, 0.6667, 0.6364, 0.7333, 0.5455, 0.7333, 0.5455, 0.7333, 0.6364, 0.7333, 0.6364, 0.8, 0.5455, 0.8, 0.5455, 0.8, 0.6364, 0.8, 0.6364, 0.8667, 0.5455, 0.8667, 0.5455, 0.8667, 0.6364, 0.8667, 0.6364, 0.9333, 0.5455, 0.9333, 0.4545, 0.0, 0.5455, 0.0, 0.5455, 0.0266, 0.4545, 0.0266, 0.4545, 0.0266, 0.5455, 0.0266, 0.5455, 0.1333, 0.4545, 0.1333, 0.4545, 0.1333, 0.5455, 0.1333, 0.5455, 0.2, 0.4545, 0.2, 0.4545, 0.2, 0.5455, 0.2, 0.5455, 0.2667, 0.4545, 0.2667, 0.4545, 0.2667, 0.5455, 0.2667, 0.5455, 0.3333, 0.4545, 0.3333, 0.4545, 0.3333, 0.5455, 0.3333, 0.5455, 0.4, 0.4545, 0.4, 0.4545, 0.4, 0.5455, 0.4, 0.5455, 0.4667, 0.4545, 0.4667, 0.4545, 0.4667, 0.5455, 0.4667, 0.5455, 0.5333, 0.4545, 0.5333, 0.4545, 0.5333, 0.5455, 0.5333, 0.5455, 0.6, 0.4545, 0.6, 0.4545, 0.6, 0.5455, 0.6, 0.5455, 0.6667, 0.4545, 0.6667, 0.4545, 0.6667, 0.5455, 0.6667, 0.5455, 0.7333, 0.4545, 0.7333, 0.4545, 0.7333, 0.5455, 0.7333, 0.5455, 0.8, 0.4545, 0.8, 0.4545, 0.8, 0.5455, 0.8, 0.5455, 0.8667, 0.4545, 0.8667, 0.4545, 0.8667, 0.5455, 0.8667, 0.5455, 0.9333, 0.4545, 0.9333, 0.3636, 0.0, 0.4545, 0.0, 0.4545, 0.0266, 0.3636, 0.0266, 0.3636, 0.0266, 0.4545, 0.0266, 0.4545, 0.1333, 0.3636, 0.1333, 0.3636, 0.1333, 0.4545, 0.1333, 0.4545, 0.2, 0.3636, 0.2, 0.3636, 0.2, 0.4545, 0.2, 0.4545, 0.2667, 0.3636, 0.2667, 0.3636, 0.2667, 0.4545, 0.2667, 0.4545, 0.3333, 0.3636, 0.3333, 0.3636, 0.3333, 0.4545, 0.3333, 0.4545, 0.4, 0.3636, 0.4, 0.3636, 0.4, 0.4545, 0.4, 0.4545, 0.4667, 0.3636, 0.4667, 0.3636, 0.4667, 0.4545, 0.4667, 0.4545, 0.5333, 0.3636, 0.5333, 0.3636, 0.5333, 0.4545, 0.5333, 0.4545, 0.6, 0.3636, 0.6, 0.3636, 0.6, 0.4545, 0.6, 0.4545, 0.6667, 0.3636, 0.6667, 0.3636, 0.6667, 0.4545, 0.6667, 0.4545, 0.7333, 0.3636, 0.7333, 0.3636, 0.7333, 0.4545, 0.7333, 0.4545, 0.8, 0.3636, 0.8, 0.3636, 0.8, 0.4545, 0.8, 0.4545, 0.8667, 0.3636, 0.8667, 0.3636, 0.8667, 0.4545, 0.8667, 0.4545, 0.9333, 0.3636, 0.9333, 0.2727, 0.0, 0.3636, 0.0, 0.3636, 0.0266, 0.2727, 0.0266, 0.2727, 0.0266, 0.3636, 0.0266, 0.3636, 0.1333, 0.2727, 0.1333, 0.2727, 0.1333, 0.3636, 0.1333, 0.3636, 0.2, 0.2727, 0.2, 0.2727, 0.2, 0.3636, 0.2, 0.3636, 0.2667, 0.2727, 0.2667, 0.2727, 0.2667, 0.3636, 0.2667, 0.3636, 0.3333, 0.2727, 0.3333, 0.2727, 0.3333, 0.3636, 0.3333, 0.3636, 0.4, 0.2727, 0.4, 0.2727, 0.4, 0.3636, 0.4, 0.3636, 0.4667, 0.2727, 0.4667, 0.2727, 0.4667, 0.3636, 0.4667, 0.3636, 0.5333, 0.2727, 0.5333, 0.2727, 0.5333, 0.3636, 0.5333, 0.3636, 0.6, 0.2727, 0.6, 0.2727, 0.6, 0.3636, 0.6, 0.3636, 0.6667, 0.2727, 0.6667, 0.2727, 0.6667, 0.3636, 0.6667, 0.3636, 0.7333, 0.2727, 0.7333, 0.2727, 0.7333, 0.3636, 0.7333, 0.3636, 0.8, 0.2727, 0.8, 0.2727, 0.8, 0.3636, 0.8, 0.3636, 0.8667, 0.2727, 0.8667, 0.2727, 0.8667, 0.3636, 0.8667, 0.3636, 0.9333, 0.2727, 0.9333, 0.1818, 0.0, 0.2727, 0.0, 0.2727, 0.0266, 0.1818, 0.0266, 0.1818, 0.0266, 0.2727, 0.0266, 0.2727, 0.1333, 0.1818, 0.1333, 0.1818, 0.1333, 0.2727, 0.1333, 0.2727, 0.2, 0.1818, 0.2, 0.1818, 0.2, 0.2727, 0.2, 0.2727, 0.2667, 0.1818, 0.2667, 0.1818, 0.2667, 0.2727, 0.2667, 0.2727, 0.3333, 0.1818, 0.3333, 0.1818, 0.3333, 0.2727, 0.3333, 0.2727, 0.4, 0.1818, 0.4, 0.1818, 0.4, 0.2727, 0.4, 0.2727, 0.4667, 0.1818, 0.4667, 0.1818, 0.4667, 0.2727, 0.4667, 0.2727, 0.5333, 0.1818, 0.5333, 0.1818, 0.5333, 0.2727, 0.5333, 0.2727, 0.6, 0.1818, 0.6, 0.1818, 0.6, 0.2727, 0.6, 0.2727, 0.6667, 0.1818, 0.6667, 0.1818, 0.6667, 0.2727, 0.6667, 0.2727, 0.7333, 0.1818, 0.7333, 0.1818, 0.7333, 0.2727, 0.7333, 0.2727, 0.8, 0.1818, 0.8, 0.1818, 0.8, 0.2727, 0.8, 0.2727, 0.8667, 0.1818, 0.8667, 0.1818, 0.8667, 0.2727, 0.8667, 0.2727, 0.9333, 0.1818, 0.9333, 0.09091, 0.0, 0.1818, 0.0, 0.1818, 0.0266, 0.09091, 0.0266, 0.09091, 0.0266, 0.1818, 0.0266, 0.1818, 0.1333, 0.09091, 0.1333, 0.09091, 0.1333, 0.1818, 0.1333, 0.1818, 0.2, 0.09091, 0.2, 0.09091, 0.2, 0.1818, 0.2, 0.1818, 0.2667, 0.09091, 0.2667, 0.09091, 0.2667, 0.1818, 0.2667, 0.1818, 0.3333, 0.09091, 0.3333, 0.09091, 0.3333, 0.1818, 0.3333, 0.1818, 0.4, 0.09091, 0.4, 0.09091, 0.4, 0.1818, 0.4, 0.1818, 0.4667, 0.09091, 0.4667, 0.09091, 0.4667, 0.1818, 0.4667, 0.1818, 0.5333, 0.09091, 0.5333, 0.09091, 0.5333, 0.1818, 0.5333, 0.1818, 0.6, 0.09091, 0.6, 0.09091, 0.6, 0.1818, 0.6, 0.1818, 0.6667, 0.09091, 0.6667, 0.09091, 0.6667, 0.1818, 0.6667, 0.1818, 0.7333, 0.09091, 0.7333, 0.09091, 0.7333, 0.1818, 0.7333, 0.1818, 0.8, 0.09091, 0.8, 0.09091, 0.8, 0.1818, 0.8, 0.1818, 0.8667, 0.09091, 0.8667, 0.09091, 0.8667, 0.1818, 0.8667, 0.1818, 0.9333, 0.09091, 0.9333, 0.0, 0.0, 0.09091, 0.0, 0.09091, 0.0266, 0.0, 0.0266, 0.0, 0.0266, 0.09091, 0.0266, 0.09091, 0.1333, 0.0, 0.1333, 0.0, 0.1333, 0.09091, 0.1333, 0.09091, 0.2, 0.0, 0.2, 0.0, 0.2, 0.09091, 0.2, 0.09091, 0.2667, 0.0, 0.2667, 0.0, 0.2667, 0.09091, 0.2667, 0.09091, 0.3333, 0.0, 0.3333, 0.0, 0.3333, 0.09091, 0.3333, 0.09091, 0.4, 0.0, 0.4, 0.0, 0.4, 0.09091, 0.4, 0.09091, 0.4667, 0.0, 0.4667, 0.0, 0.4667, 0.09091, 0.4667, 0.09091, 0.5333, 0.0, 0.5333, 0.0, 0.5333, 0.09091, 0.5333, 0.09091, 0.6, 0.0, 0.6, 0.0, 0.6, 0.09091, 0.6, 0.09091, 0.6667, 0.0, 0.6667, 0.0, 0.6667, 0.09091, 0.6667, 0.09091, 0.7333, 0.0, 0.7333, 0.0, 0.7333, 0.09091, 0.7333, 0.09091, 0.8, 0.0, 0.8, 0.0, 0.8, 0.09091, 0.8, 0.09091, 0.8667, 0.0, 0.8667, 0.0, 0.8667, 0.09091, 0.8667, 0.09091, 0.9333, 0.0, 0.9333, 0.9091, 0.0, 1.0, 0.0, 1.0, 0.0266, 0.9091, 0.0266, 0.9091, 0.0266, 1.0, 0.0266, 1.0, 0.1333, 0.9091, 0.1333, 0.9091, 0.1333, 1.0, 0.1333, 1.0, 0.2, 0.9091, 0.2, 0.9091, 0.2, 1.0, 0.2, 1.0, 0.2667, 0.9091, 0.2667, 0.9091, 0.2667, 1.0, 0.2667, 1.0, 0.3333, 0.9091, 0.3333, 0.9091, 0.3333, 1.0, 0.3333, 1.0, 0.4, 0.9091, 0.4, 0.9091, 0.4, 1.0, 0.4, 1.0, 0.4667, 0.9091, 0.4667, 0.9091, 0.4667, 1.0, 0.4667, 1.0, 0.5333, 0.9091, 0.5333, 0.9091, 0.5333, 1.0, 0.5333, 1.0, 0.6, 0.9091, 0.6, 0.9091, 0.6, 1.0, 0.6, 1.0, 0.6667, 0.9091, 0.6667, 0.9091, 0.6667, 1.0, 0.6667, 1.0, 0.7333, 0.9091, 0.7333, 0.9091, 0.7333, 1.0, 0.7333, 1.0, 0.8, 0.9091, 0.8, 0.9091, 0.8, 1.0, 0.8, 1.0, 0.8667, 0.9091, 0.8667, 0.9091, 0.8667, 1.0, 0.8667, 1.0, 0.9333, 0.9091, 0.9333, 0.3636, 0.0, 0.2727, 0.0, 0.2727, 0.0, 0.3636, 0.0, 0.09091, 0.0, 0.0, 0.0, 0.0, 0.0, 0.09091, 0.0, 0.7273, 0.0, 0.6364, 0.0, 0.6364, 0.0, 0.7273, 0.0, 1.0, 0.0, 0.9091, 0.0, 0.9091, 0.0, 1.0, 0.0, 0.4545, 0.0, 0.3636, 0.0, 0.3636, 0.0, 0.4545, 0.0, 0.1818, 0.0, 0.09091, 0.0, 0.09091, 0.0, 0.1818, 0.0, 0.8182, 0.0, 0.7273, 0.0, 0.7273, 0.0, 0.8182, 0.0, 0.5455, 0.0, 0.4545, 0.0, 0.4545, 0.0, 0.5455, 0.0, 0.2727, 0.0, 0.1818, 0.0, 0.1818, 0.0, 0.2727, 0.0, 0.9091, 0.0, 0.8182, 0.0, 0.8182, 0.0, 0.9091, 0.0, 0.6364, 0.0, 0.5455, 0.0, 0.5455, 0.0, 0.6364, 0.0, 1.0, 0.1333, 1.0, 0.0266, 1.0, 0.0266, 1.0, 0.1333, 1.0, 0.6667, 1.0, 0.6, 1.0, 0.6, 1.0, 0.6667, 1.0, 0.2, 1.0, 0.1333, 1.0, 0.1333, 1.0, 0.2, 1.0, 0.7333, 1.0, 0.6667, 1.0, 0.6667, 1.0, 0.7333, 1.0, 0.2667, 1.0, 0.2, 1.0, 0.2, 1.0, 0.2667, 1.0, 0.8, 1.0, 0.7333, 1.0, 0.7333, 1.0, 0.8, 1.0, 0.3333, 1.0, 0.2667, 1.0, 0.2667, 1.0, 0.3333, 1.0, 0.8667, 1.0, 0.8, 1.0, 0.8, 1.0, 0.8667, 1.0, 0.4, 1.0, 0.3333, 1.0, 0.3333, 1.0, 0.4, 1.0, 0.9333, 1.0, 0.8667, 1.0, 0.8667, 1.0, 0.9333, 1.0, 1.0, 1.0, 0.9333, 1.0, 0.9333, 1.0, 1.0, 1.0, 0.4667, 1.0, 0.4, 1.0, 0.4, 1.0, 0.4667, 1.0, 0.5333, 1.0, 0.4667, 1.0, 0.4667, 1.0, 0.5333, 1.0, 0.0266, 1.0, 0.0, 1.0, 0.0, 1.0, 0.0266, 1.0, 0.0, 1.0, 0.0, 1.0, 0.0, 1.0, 0.0, 1.0, 0.6, 1.0, 0.5333, 1.0, 0.5333, 1.0, 0.6, 1.0, 0.2, 1.0, 0.1333, 1.0, 0.1333, 1.0, 0.2, 1.0, 0.7333, 1.0, 0.6667, 1.0, 0.6667, 1.0, 0.7333, 1.0, 0.2667, 1.0, 0.2, 1.0, 0.2, 1.0, 0.2667, 1.0, 0.8, 1.0, 0.7333, 1.0, 0.7333, 1.0, 0.8, 1.0, 0.3333, 1.0, 0.2667, 1.0, 0.2667, 1.0, 0.3333, 1.0, 0.8667, 1.0, 0.8, 1.0, 0.8, 1.0, 0.8667, 1.0, 0.4, 1.0, 0.3333, 1.0, 0.3333, 1.0, 0.4, 1.0, 0.9333, 1.0, 0.8667, 1.0, 0.8667, 1.0, 0.9333, 1.0, 0.4667, 1.0, 0.4, 1.0, 0.4, 1.0, 0.4667, 1.0, 1.0, 1.0, 0.9333, 1.0, 0.9333, 1.0, 1.0, 1.0, 0.0, 1.0, 0.0, 1.0, 0.0, 1.0, 0.0, 1.0, 0.5333, 1.0, 0.4667, 1.0, 0.4667, 1.0, 0.5333, 1.0, 0.0266, 1.0, 0.0, 1.0, 0.0, 1.0, 0.0266, 1.0, 0.6, 1.0, 0.5333, 1.0, 0.5333, 1.0, 0.6, 1.0, 0.1333, 1.0, 0.0266, 1.0, 0.0266, 1.0, 0.1333, 1.0, 0.6667, 1.0, 0.6, 1.0, 0.6, 1.0, 0.6667, 0.0, 0.9333, 0.0, 1.0, 0.0, 1.0, 0.0, 0.9333, 0.0, 0.4, 0.0, 0.4667, 0.0, 0.4667, 0.0, 0.4, 0.0, 0.8667, 0.0, 0.9333, 0.0, 0.9333, 0.0, 0.8667, 0.0, 0.3333, 0.0, 0.4, 0.0, 0.4, 0.0, 0.3333, 0.0, 0.0, 0.0, 0.0, 0.0, 0.0, 0.0, 0.0, 0.0, 0.8, 0.0, 0.8667, 0.0, 0.8667, 0.0, 0.8, 0.0, 0.2667, 0.0, 0.3333, 0.0, 0.3333, 0.0, 0.2667, 0.0, 0.0, 0.0, 0.0266, 0.0, 0.0266, 0.0, 0.0, 0.0, 0.7333, 0.0, 0.8, 0.0, 0.8, 0.0, 0.7333, 0.0, 0.2, 0.0, 0.2667, 0.0, 0.2667, 0.0, 0.2, 0.0, 0.6667, 0.0, 0.7333, 0.0, 0.7333, 0.0, 0.6667, 0.0, 0.1333, 0.0, 0.2, 0.0, 0.2, 0.0, 0.1333, 0.0, 0.6, 0.0, 0.6667, 0.0, 0.6667, 0.0, 0.6, 0.0, 0.0266, 0.0, 0.1333, 0.0, 0.1333, 0.0, 0.0266, 0.0, 0.5333, 0.0, 0.6, 0.0, 0.6, 0.0, 0.5333, 0.0, 0.4667, 0.0, 0.5333, 0.0, 0.5333, 0.0, 0.4667, 0.0, 0.2667, 0.0, 0.3333, 0.0, 0.3333, 0.0, 0.2667, 0.0, 0.7333, 0.0, 0.8, 0.0, 0.8, 0.0, 0.7333, 0.0, 0.2, 0.0, 0.2667, 0.0, 0.2667, 0.0, 0.2, 0.0, 0.6667, 0.0, 0.7333, 0.0, 0.7333, 0.0, 0.6667, 0.0, 0.1333, 0.0, 0.2, 0.0, 0.2, 0.0, 0.1333, 0.0, 0.6, 0.0, 0.6667, 0.0, 0.6667, 0.0, 0.6, 0.0, 0.0266, 0.0, 0.1333, 0.0, 0.1333, 0.0, 0.0266, 0.0, 0.5333, 0.0, 0.6, 0.0, 0.6, 0.0, 0.5333, 0.0, 0.0, 0.0, 0.0266, 0.0, 0.0266, 0.0, 0.0, 0.0, 0.0, 0.0, 0.0, 0.0, 0.0, 0.0, 0.0, 0.0, 0.4667, 0.0, 0.5333, 0.0, 0.5333, 0.0, 0.4667, 0.0, 0.9333, 0.0, 1.0, 0.0, 1.0, 0.0, 0.9333, 0.0, 0.4, 0.0, 0.4667, 0.0, 0.4667, 0.0, 0.4, 0.0, 0.8667, 0.0, 0.9333, 0.0, 0.9333, 0.0, 0.8667, 0.0, 0.3333, 0.0, 0.4, 0.0, 0.4, 0.0, 0.3333, 0.0, 0.8, 0.0, 0.8667, 0.0, 0.8667, 0.0, 0.8])
me_plane_003.materials.append(mat_red_bed_cover)
me_plane_003.use_remesh_fix_poles = True
me_plane_003.use_remesh_preserve_attributes = False
me_plane_003.use_mirror_vertex_groups = False
me_plane_003.update()

# ---- objects
ob_cube_087 = bpy.data.objects.new('Cube.087', me_cube_007)
ob_cube_088 = bpy.data.objects.new('Cube.088', me_cube_014)
ob_cube_089 = bpy.data.objects.new('Cube.089', me_cube_031)
ob_plane_002 = bpy.data.objects.new('Plane.002', me_plane_003)

# ---- transforms, parenting, visibility, modifiers, constraints
ob_cube_087.location = (-0.002283, 0.2319, 0.7474)
ob_cube_087.scale = (1.947, 3.684, 0.5476)
ob_cube_087.lineart.crease_threshold = 0.0
ob_cube_088.location = (0.01522, 0.0454, 1.156)
ob_cube_088.scale = (1.9, 3.436, 0.1092)
ob_cube_088.lineart.crease_threshold = 0.0
ob_cube_089.location = (0.1335, 2.786, 1.398)
ob_cube_089.scale = (0.8014, 0.4723, 0.135)
ob_cube_089.lineart.crease_threshold = 0.0
ob_plane_002.location = (0.01587, -0.3181, 1.297)
ob_plane_002.scale = (1.973, 3.021, 1.0)
ob_plane_002.lineart.crease_threshold = 0.0

# ---- collection membership
col_collection.objects.link(ob_cube_087)
col_collection.objects.link(ob_cube_088)
col_collection.objects.link(ob_cube_089)
col_collection.objects.link(ob_plane_002)

# ---- scene / render settings (as saved in the file)
scene.frame_start = 1; scene.frame_end = 250; scene.frame_set(1)
scene.render.engine = 'BLENDER_EEVEE_NEXT'
scene.cycles.use_denoising = False
scene.cycles.samples = 128
scene.cycles.sampling_pattern = 'TABULATED_SOBOL'
scene.cycles.use_adaptive_sampling = False
scene.cycles.use_light_tree = False
scene.view_settings.view_transform = 'Filmic'
bpy.context.view_layer.update()

# ---- added for rendering (the .blend has no active camera and no usable light): camera, sun
cam_auto = bpy.data.cameras.new('AutoCamera')
cam_auto.lens = 50.0
cam_auto.sensor_width = 36.0
cam_auto.clip_end = 1000.0
ob_auto_camera = bpy.data.objects.new('AutoCamera', cam_auto)
scene.collection.objects.link(ob_auto_camera)
ob_auto_camera.location = (8.09667, -9.51097, 7.60462)
ob_auto_camera.rotation_euler = (1.09748, -7.21219e-08, 0.694738)
scene.camera = ob_auto_camera
light_auto_sun = bpy.data.lights.new('AutoSun', 'SUN')
light_auto_sun.energy = 3.0
light_auto_sun.angle = 0.0523599
ob_auto_sun = bpy.data.objects.new('AutoSun', light_auto_sun)
scene.collection.objects.link(ob_auto_sun)
ob_auto_sun.rotation_euler = (0.872665, 0.174533, 0.523599)
bpy.context.view_layer.update()
